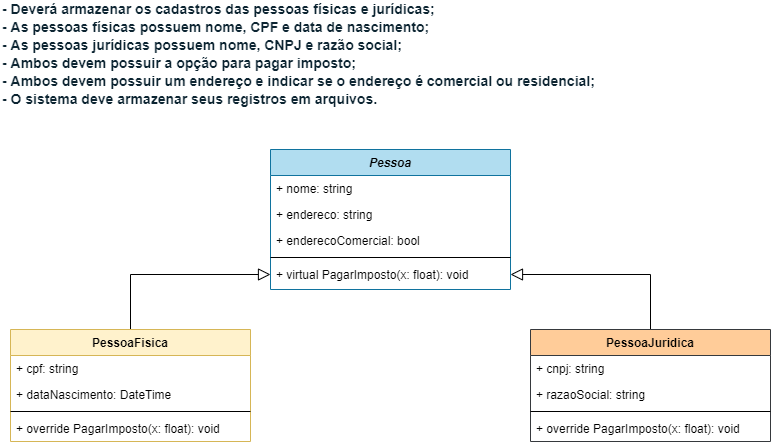

The diagram above was exported from draw.io. Its source (the exported page's mxGraphModel, read from the mxfile embedded in the PNG):
<mxGraphModel dx="1038" dy="649" grid="1" gridSize="10" guides="1" tooltips="1" connect="1" arrows="1" fold="1" page="1" pageScale="1" pageWidth="827" pageHeight="1169" math="0" shadow="0">
  <root>
    <mxCell id="WIyWlLk6GJQsqaUBKTNV-0" />
    <mxCell id="WIyWlLk6GJQsqaUBKTNV-1" parent="WIyWlLk6GJQsqaUBKTNV-0" />
    <mxCell id="zkfFHV4jXpPFQw0GAbJ--0" value="Pessoa" style="swimlane;fontStyle=3;align=center;verticalAlign=top;childLayout=stackLayout;horizontal=1;startSize=26;horizontalStack=0;resizeParent=1;resizeLast=0;collapsible=1;marginBottom=0;rounded=0;shadow=0;strokeWidth=1;fillColor=#b1ddf0;strokeColor=#10739e;" parent="WIyWlLk6GJQsqaUBKTNV-1" vertex="1">
      <mxGeometry x="300" y="180" width="240" height="140" as="geometry">
        <mxRectangle x="230" y="140" width="160" height="26" as="alternateBounds" />
      </mxGeometry>
    </mxCell>
    <mxCell id="zkfFHV4jXpPFQw0GAbJ--1" value="+ nome: string" style="text;align=left;verticalAlign=top;spacingLeft=4;spacingRight=4;overflow=hidden;rotatable=0;points=[[0,0.5],[1,0.5]];portConstraint=eastwest;" parent="zkfFHV4jXpPFQw0GAbJ--0" vertex="1">
      <mxGeometry y="26" width="240" height="26" as="geometry" />
    </mxCell>
    <mxCell id="zkfFHV4jXpPFQw0GAbJ--2" value="+ endereco: string" style="text;align=left;verticalAlign=top;spacingLeft=4;spacingRight=4;overflow=hidden;rotatable=0;points=[[0,0.5],[1,0.5]];portConstraint=eastwest;rounded=0;shadow=0;html=0;" parent="zkfFHV4jXpPFQw0GAbJ--0" vertex="1">
      <mxGeometry y="52" width="240" height="26" as="geometry" />
    </mxCell>
    <mxCell id="zkfFHV4jXpPFQw0GAbJ--3" value="+ enderecoComercial: bool&#10;" style="text;align=left;verticalAlign=top;spacingLeft=4;spacingRight=4;overflow=hidden;rotatable=0;points=[[0,0.5],[1,0.5]];portConstraint=eastwest;rounded=0;shadow=0;html=0;" parent="zkfFHV4jXpPFQw0GAbJ--0" vertex="1">
      <mxGeometry y="78" width="240" height="26" as="geometry" />
    </mxCell>
    <mxCell id="zkfFHV4jXpPFQw0GAbJ--4" value="" style="line;html=1;strokeWidth=1;align=left;verticalAlign=middle;spacingTop=-1;spacingLeft=3;spacingRight=3;rotatable=0;labelPosition=right;points=[];portConstraint=eastwest;" parent="zkfFHV4jXpPFQw0GAbJ--0" vertex="1">
      <mxGeometry y="104" width="240" height="8" as="geometry" />
    </mxCell>
    <mxCell id="zkfFHV4jXpPFQw0GAbJ--5" value="+ virtual PagarImposto(x: float): void" style="text;align=left;verticalAlign=top;spacingLeft=4;spacingRight=4;overflow=hidden;rotatable=0;points=[[0,0.5],[1,0.5]];portConstraint=eastwest;" parent="zkfFHV4jXpPFQw0GAbJ--0" vertex="1">
      <mxGeometry y="112" width="240" height="26" as="geometry" />
    </mxCell>
    <mxCell id="egY1jG0z7do9wj9Wujgh-1" value="&lt;span style=&quot;box-sizing: border-box; font-weight: 700; color: rgb(13, 37, 50); font-family: &amp;quot;Open Sans Hebrew&amp;quot;, &amp;quot;Open Sans&amp;quot;, sans-serif; font-size: 14px; background-color: rgb(255, 255, 255);&quot;&gt;- Deverá armazenar os cadastros das pessoas físicas e jurídicas;&lt;/span&gt;&lt;br style=&quot;box-sizing: border-box; color: rgb(13, 37, 50); font-family: &amp;quot;Open Sans Hebrew&amp;quot;, &amp;quot;Open Sans&amp;quot;, sans-serif; font-size: 14px; background-color: rgb(255, 255, 255);&quot;&gt;&lt;span style=&quot;box-sizing: border-box; font-weight: 700; color: rgb(13, 37, 50); font-family: &amp;quot;Open Sans Hebrew&amp;quot;, &amp;quot;Open Sans&amp;quot;, sans-serif; font-size: 14px; background-color: rgb(255, 255, 255);&quot;&gt;- As pessoas físicas possuem nome, CPF e data de nascimento; &amp;nbsp;&lt;/span&gt;&lt;br style=&quot;box-sizing: border-box; color: rgb(13, 37, 50); font-family: &amp;quot;Open Sans Hebrew&amp;quot;, &amp;quot;Open Sans&amp;quot;, sans-serif; font-size: 14px; background-color: rgb(255, 255, 255);&quot;&gt;&lt;span style=&quot;box-sizing: border-box; font-weight: 700; color: rgb(13, 37, 50); font-family: &amp;quot;Open Sans Hebrew&amp;quot;, &amp;quot;Open Sans&amp;quot;, sans-serif; font-size: 14px; background-color: rgb(255, 255, 255);&quot;&gt;- As pessoas jurídicas possuem nome, CNPJ e razão social; &amp;nbsp;&amp;nbsp;&amp;nbsp;&amp;nbsp;&amp;nbsp;&amp;nbsp;&amp;nbsp;&amp;nbsp;&lt;/span&gt;&lt;br style=&quot;box-sizing: border-box; color: rgb(13, 37, 50); font-family: &amp;quot;Open Sans Hebrew&amp;quot;, &amp;quot;Open Sans&amp;quot;, sans-serif; font-size: 14px; background-color: rgb(255, 255, 255);&quot;&gt;&lt;span style=&quot;box-sizing: border-box; font-weight: 700; color: rgb(13, 37, 50); font-family: &amp;quot;Open Sans Hebrew&amp;quot;, &amp;quot;Open Sans&amp;quot;, sans-serif; font-size: 14px; background-color: rgb(255, 255, 255);&quot;&gt;- Ambos devem possuir a opção para pagar imposto;&lt;/span&gt;&lt;br style=&quot;box-sizing: border-box; color: rgb(13, 37, 50); font-family: &amp;quot;Open Sans Hebrew&amp;quot;, &amp;quot;Open Sans&amp;quot;, sans-serif; font-size: 14px; background-color: rgb(255, 255, 255);&quot;&gt;&lt;span style=&quot;box-sizing: border-box; font-weight: 700; color: rgb(13, 37, 50); font-family: &amp;quot;Open Sans Hebrew&amp;quot;, &amp;quot;Open Sans&amp;quot;, sans-serif; font-size: 14px; background-color: rgb(255, 255, 255);&quot;&gt;- Ambos devem possuir um endereço e indicar se o endereço é comercial ou residencial; &amp;nbsp;&lt;/span&gt;&lt;br style=&quot;box-sizing: border-box; color: rgb(13, 37, 50); font-family: &amp;quot;Open Sans Hebrew&amp;quot;, &amp;quot;Open Sans&amp;quot;, sans-serif; font-size: 14px; background-color: rgb(255, 255, 255);&quot;&gt;&lt;span style=&quot;box-sizing: border-box; font-weight: 700; color: rgb(13, 37, 50); font-family: &amp;quot;Open Sans Hebrew&amp;quot;, &amp;quot;Open Sans&amp;quot;, sans-serif; font-size: 14px; background-color: rgb(255, 255, 255);&quot;&gt;- O sistema deve armazenar seus registros em arquivos.&lt;/span&gt;" style="text;html=1;align=left;verticalAlign=middle;resizable=0;points=[];autosize=1;strokeColor=none;fillColor=none;" parent="WIyWlLk6GJQsqaUBKTNV-1" vertex="1">
      <mxGeometry x="30" y="40" width="620" height="90" as="geometry" />
    </mxCell>
    <mxCell id="SgX1Usj1j3Egm0k5Hcoc-7" style="edgeStyle=orthogonalEdgeStyle;rounded=0;orthogonalLoop=1;jettySize=auto;html=1;exitX=0.5;exitY=0;exitDx=0;exitDy=0;entryX=0;entryY=0.5;entryDx=0;entryDy=0;endArrow=block;endFill=0;endSize=10;" edge="1" parent="WIyWlLk6GJQsqaUBKTNV-1" source="SgX1Usj1j3Egm0k5Hcoc-1" target="zkfFHV4jXpPFQw0GAbJ--5">
      <mxGeometry relative="1" as="geometry" />
    </mxCell>
    <mxCell id="SgX1Usj1j3Egm0k5Hcoc-1" value="PessoaFisica" style="swimlane;fontStyle=1;align=center;verticalAlign=top;childLayout=stackLayout;horizontal=1;startSize=26;horizontalStack=0;resizeParent=1;resizeParentMax=0;resizeLast=0;collapsible=1;marginBottom=0;fillColor=#fff2cc;strokeColor=#d6b656;" vertex="1" parent="WIyWlLk6GJQsqaUBKTNV-1">
      <mxGeometry x="40" y="360" width="240" height="112" as="geometry" />
    </mxCell>
    <mxCell id="SgX1Usj1j3Egm0k5Hcoc-2" value="+ cpf: string" style="text;strokeColor=none;fillColor=none;align=left;verticalAlign=top;spacingLeft=4;spacingRight=4;overflow=hidden;rotatable=0;points=[[0,0.5],[1,0.5]];portConstraint=eastwest;" vertex="1" parent="SgX1Usj1j3Egm0k5Hcoc-1">
      <mxGeometry y="26" width="240" height="26" as="geometry" />
    </mxCell>
    <mxCell id="SgX1Usj1j3Egm0k5Hcoc-5" value="+ dataNascimento: DateTime" style="text;strokeColor=none;fillColor=none;align=left;verticalAlign=top;spacingLeft=4;spacingRight=4;overflow=hidden;rotatable=0;points=[[0,0.5],[1,0.5]];portConstraint=eastwest;" vertex="1" parent="SgX1Usj1j3Egm0k5Hcoc-1">
      <mxGeometry y="52" width="240" height="26" as="geometry" />
    </mxCell>
    <mxCell id="SgX1Usj1j3Egm0k5Hcoc-3" value="" style="line;strokeWidth=1;fillColor=none;align=left;verticalAlign=middle;spacingTop=-1;spacingLeft=3;spacingRight=3;rotatable=0;labelPosition=right;points=[];portConstraint=eastwest;" vertex="1" parent="SgX1Usj1j3Egm0k5Hcoc-1">
      <mxGeometry y="78" width="240" height="8" as="geometry" />
    </mxCell>
    <mxCell id="SgX1Usj1j3Egm0k5Hcoc-4" value="+ override PagarImposto(x: float): void" style="text;strokeColor=none;fillColor=none;align=left;verticalAlign=top;spacingLeft=4;spacingRight=4;overflow=hidden;rotatable=0;points=[[0,0.5],[1,0.5]];portConstraint=eastwest;" vertex="1" parent="SgX1Usj1j3Egm0k5Hcoc-1">
      <mxGeometry y="86" width="240" height="26" as="geometry" />
    </mxCell>
    <mxCell id="SgX1Usj1j3Egm0k5Hcoc-12" style="edgeStyle=orthogonalEdgeStyle;rounded=0;orthogonalLoop=1;jettySize=auto;html=1;exitX=0.5;exitY=0;exitDx=0;exitDy=0;entryX=1;entryY=0.5;entryDx=0;entryDy=0;endArrow=block;endFill=0;endSize=10;" edge="1" parent="WIyWlLk6GJQsqaUBKTNV-1" source="SgX1Usj1j3Egm0k5Hcoc-8" target="zkfFHV4jXpPFQw0GAbJ--5">
      <mxGeometry relative="1" as="geometry" />
    </mxCell>
    <mxCell id="SgX1Usj1j3Egm0k5Hcoc-8" value="PessoaJuridica" style="swimlane;fontStyle=1;align=center;verticalAlign=top;childLayout=stackLayout;horizontal=1;startSize=26;horizontalStack=0;resizeParent=1;resizeParentMax=0;resizeLast=0;collapsible=1;marginBottom=0;fillColor=#ffcc99;strokeColor=#36393d;" vertex="1" parent="WIyWlLk6GJQsqaUBKTNV-1">
      <mxGeometry x="560" y="360" width="240" height="112" as="geometry" />
    </mxCell>
    <mxCell id="SgX1Usj1j3Egm0k5Hcoc-9" value="+ cnpj: string" style="text;strokeColor=none;fillColor=none;align=left;verticalAlign=top;spacingLeft=4;spacingRight=4;overflow=hidden;rotatable=0;points=[[0,0.5],[1,0.5]];portConstraint=eastwest;" vertex="1" parent="SgX1Usj1j3Egm0k5Hcoc-8">
      <mxGeometry y="26" width="240" height="26" as="geometry" />
    </mxCell>
    <mxCell id="SgX1Usj1j3Egm0k5Hcoc-13" value="+ razaoSocial: string" style="text;strokeColor=none;fillColor=none;align=left;verticalAlign=top;spacingLeft=4;spacingRight=4;overflow=hidden;rotatable=0;points=[[0,0.5],[1,0.5]];portConstraint=eastwest;" vertex="1" parent="SgX1Usj1j3Egm0k5Hcoc-8">
      <mxGeometry y="52" width="240" height="26" as="geometry" />
    </mxCell>
    <mxCell id="SgX1Usj1j3Egm0k5Hcoc-10" value="" style="line;strokeWidth=1;fillColor=none;align=left;verticalAlign=middle;spacingTop=-1;spacingLeft=3;spacingRight=3;rotatable=0;labelPosition=right;points=[];portConstraint=eastwest;" vertex="1" parent="SgX1Usj1j3Egm0k5Hcoc-8">
      <mxGeometry y="78" width="240" height="8" as="geometry" />
    </mxCell>
    <mxCell id="SgX1Usj1j3Egm0k5Hcoc-11" value="+ override PagarImposto(x: float): void" style="text;strokeColor=none;fillColor=none;align=left;verticalAlign=top;spacingLeft=4;spacingRight=4;overflow=hidden;rotatable=0;points=[[0,0.5],[1,0.5]];portConstraint=eastwest;" vertex="1" parent="SgX1Usj1j3Egm0k5Hcoc-8">
      <mxGeometry y="86" width="240" height="26" as="geometry" />
    </mxCell>
  </root>
</mxGraphModel>